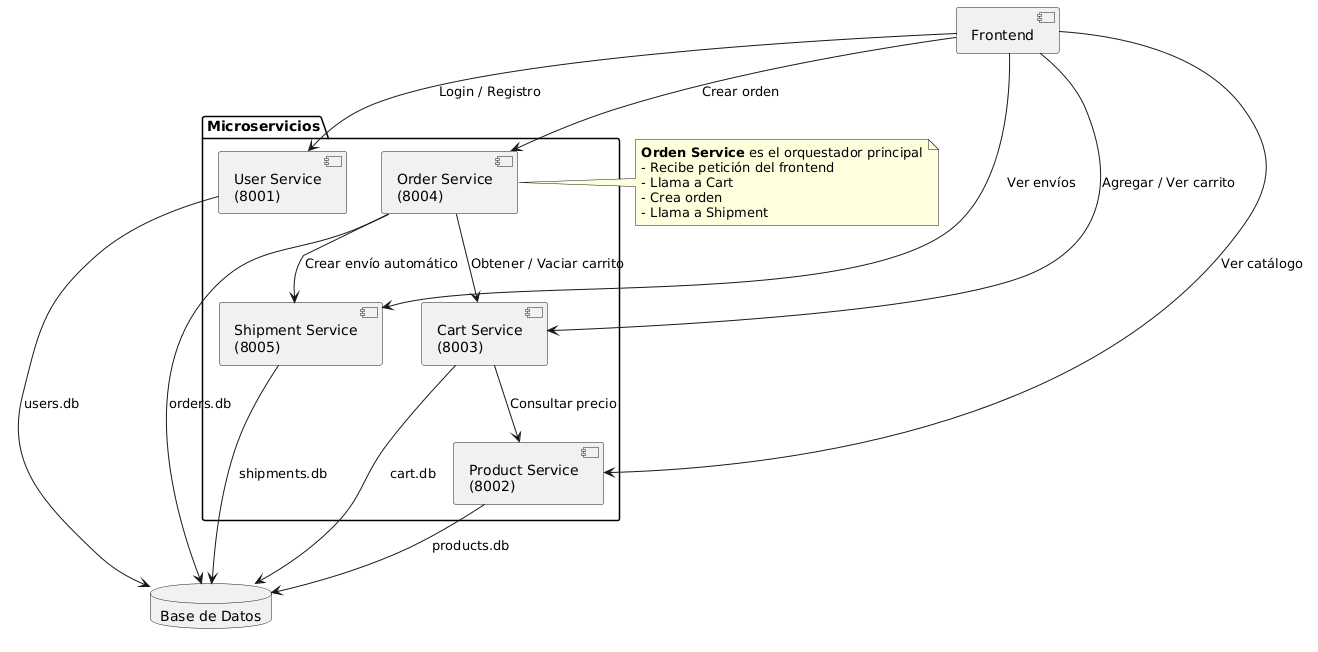

The diagram above was rendered by PlantUML. Its source (embedded in the PNG):
@startuml
' =============================================
' COMPONENTES PRINCIPALES
' =============================================

[Frontend] as Frontend

package "Microservicios" {

  [User Service\n(8001)] as User
  [Product Service\n(8002)] as Product
  [Cart Service\n(8003)] as Cart
  [Order Service\n(8004)] as Order
  [Shipment Service\n(8005)] as Shipment

}

database "Base de Datos" as DB

' =============================================
' CONEXIONES
' =============================================

Frontend --> User : Login / Registro
Frontend --> Product : Ver catálogo
Frontend --> Cart : Agregar / Ver carrito
Frontend --> Order : Crear orden
Frontend --> Shipment : Ver envíos

User --> DB : users.db
Product --> DB : products.db
Cart --> DB : cart.db
Order --> DB : orders.db
Shipment --> DB : shipments.db

' Comunicación entre servicios
Order --> Cart : Obtener / Vaciar carrito
Order --> Shipment : Crear envío automático
Cart --> Product : Consultar precio

' =============================================
' NOTAS
' =============================================

note right of Order
  <b>Orden Service</b> es el orquestador principal
  - Recibe petición del frontend
  - Llama a Cart
  - Crea orden
  - Llama a Shipment
end note
@enduml